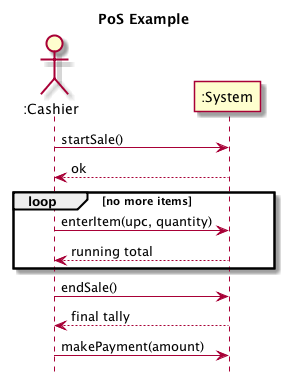

The diagram above was rendered by PlantUML. Its source (embedded in the PNG):
@startuml
hide footbox
title PoS Example

actor ":Cashier" as cashier
participant ":System" as system

cashier -> system : startSale()
system --> cashier : ok
loop no more items
cashier -> system : enterItem(upc, quantity)
system --> cashier : running total
end
cashier -> system : endSale()
system --> cashier : final tally
cashier -> system : makePayment(amount)
@enduml